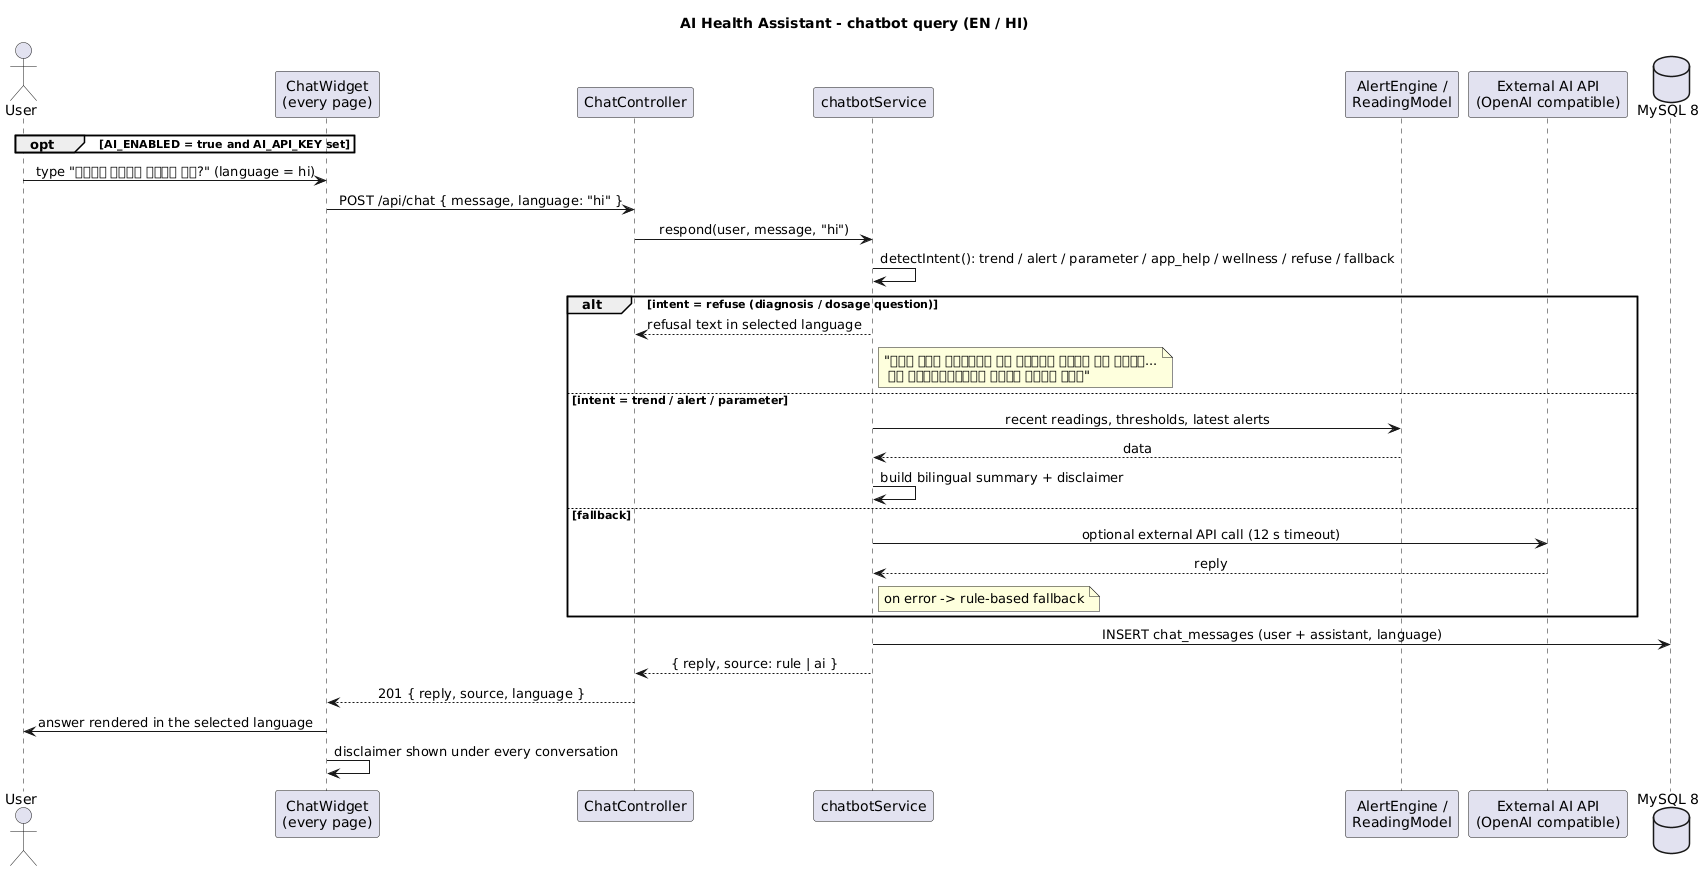

The diagram above was rendered by PlantUML. Its source (embedded in the PNG):
@startuml seq-chatbot
!pragma layout smetana
skinparam sequenceMessageAlign center
skinparam responseMessageBelowArrow true
title AI Health Assistant - chatbot query (EN / HI)

actor User as U
participant "ChatWidget\n(every page)" as UI
participant "ChatController" as CC
participant "chatbotService" as BOT
participant "AlertEngine /\nReadingModel" as CTX
opt AI_ENABLED = true and AI_API_KEY set
  participant "External AI API\n(OpenAI compatible)" as AI
end
database "MySQL 8" as DB

U -> UI : type "मेरा बीपी कैसा है?" (language = hi)
UI -> CC : POST /api/chat { message, language: "hi" }
CC -> BOT : respond(user, message, "hi")
BOT -> BOT : detectIntent(): trend / alert / parameter / app_help / wellness / refuse / fallback

alt intent = refuse (diagnosis / dosage question)
  BOT --> CC : refusal text in selected language
  note right of BOT
    "मैं कोई बीमारी की पहचान नहीं कर सकता...
     यह चिकित्सकीय सलाह नहीं है।"
  end note
else intent = trend / alert / parameter
  BOT -> CTX : recent readings, thresholds, latest alerts
  CTX --> BOT : data
  BOT -> BOT : build bilingual summary + disclaimer
else fallback
  BOT -> AI : optional external API call (12 s timeout)
  AI --> BOT : reply
  note right of BOT : on error -> rule-based fallback
end

BOT -> DB : INSERT chat_messages (user + assistant, language)
BOT --> CC : { reply, source: rule | ai }
CC --> UI : 201 { reply, source, language }
UI -> U : answer rendered in the selected language
UI -> UI : disclaimer shown under every conversation

@enduml